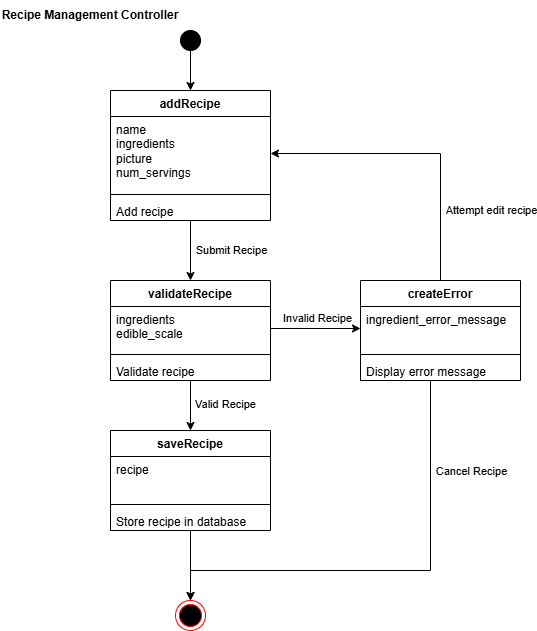

The diagram above was exported from draw.io. Its source (the exported page's mxGraphModel, read from the mxfile embedded in the PNG):
<mxGraphModel dx="1221" dy="725" grid="1" gridSize="10" guides="1" tooltips="1" connect="1" arrows="1" fold="1" page="1" pageScale="1" pageWidth="850" pageHeight="1100" math="0" shadow="0">
  <root>
    <mxCell id="0" />
    <mxCell id="1" parent="0" />
    <mxCell id="PxQ7InXhupTzI4fWnmpU-1" value="" style="ellipse;html=1;shape=endState;fillColor=#000000;strokeColor=#ff0000;" parent="1" vertex="1">
      <mxGeometry x="405" y="650" width="30" height="30" as="geometry" />
    </mxCell>
    <mxCell id="PxQ7InXhupTzI4fWnmpU-13" style="edgeStyle=orthogonalEdgeStyle;rounded=0;orthogonalLoop=1;jettySize=auto;html=1;exitX=0.5;exitY=1;exitDx=0;exitDy=0;entryX=0.5;entryY=0;entryDx=0;entryDy=0;" parent="1" source="PxQ7InXhupTzI4fWnmpU-2" target="PxQ7InXhupTzI4fWnmpU-9" edge="1">
      <mxGeometry relative="1" as="geometry" />
    </mxCell>
    <mxCell id="PxQ7InXhupTzI4fWnmpU-14" value="Submit Recipe" style="edgeLabel;html=1;align=center;verticalAlign=middle;resizable=0;points=[];" parent="PxQ7InXhupTzI4fWnmpU-13" connectable="0" vertex="1">
      <mxGeometry x="-0.0278" relative="1" as="geometry">
        <mxPoint x="40" as="offset" />
      </mxGeometry>
    </mxCell>
    <mxCell id="PxQ7InXhupTzI4fWnmpU-2" value="addRecipe" style="swimlane;fontStyle=1;align=center;verticalAlign=top;childLayout=stackLayout;horizontal=1;startSize=26;horizontalStack=0;resizeParent=1;resizeParentMax=0;resizeLast=0;collapsible=1;marginBottom=0;whiteSpace=wrap;html=1;" parent="1" vertex="1">
      <mxGeometry x="340" y="140" width="160" height="130" as="geometry">
        <mxRectangle x="340" y="140" width="100" height="30" as="alternateBounds" />
      </mxGeometry>
    </mxCell>
    <mxCell id="PxQ7InXhupTzI4fWnmpU-3" value="name&lt;div&gt;ingredients&lt;/div&gt;&lt;div&gt;picture&lt;/div&gt;&lt;div&gt;num_servings&lt;/div&gt;" style="text;strokeColor=none;fillColor=none;align=left;verticalAlign=top;spacingLeft=4;spacingRight=4;overflow=hidden;rotatable=0;points=[[0,0.5],[1,0.5]];portConstraint=eastwest;whiteSpace=wrap;html=1;" parent="PxQ7InXhupTzI4fWnmpU-2" vertex="1">
      <mxGeometry y="26" width="160" height="74" as="geometry" />
    </mxCell>
    <mxCell id="PxQ7InXhupTzI4fWnmpU-4" value="" style="line;strokeWidth=1;fillColor=none;align=left;verticalAlign=middle;spacingTop=-1;spacingLeft=3;spacingRight=3;rotatable=0;labelPosition=right;points=[];portConstraint=eastwest;strokeColor=inherit;" parent="PxQ7InXhupTzI4fWnmpU-2" vertex="1">
      <mxGeometry y="100" width="160" height="8" as="geometry" />
    </mxCell>
    <mxCell id="PxQ7InXhupTzI4fWnmpU-5" value="Add recipe" style="text;strokeColor=none;fillColor=none;align=left;verticalAlign=top;spacingLeft=4;spacingRight=4;overflow=hidden;rotatable=0;points=[[0,0.5],[1,0.5]];portConstraint=eastwest;whiteSpace=wrap;html=1;" parent="PxQ7InXhupTzI4fWnmpU-2" vertex="1">
      <mxGeometry y="108" width="160" height="22" as="geometry" />
    </mxCell>
    <mxCell id="PxQ7InXhupTzI4fWnmpU-35" style="edgeStyle=orthogonalEdgeStyle;rounded=0;orthogonalLoop=1;jettySize=auto;html=1;exitX=0.5;exitY=1;exitDx=0;exitDy=0;entryX=0.5;entryY=0;entryDx=0;entryDy=0;" parent="1" source="PxQ7InXhupTzI4fWnmpU-7" target="PxQ7InXhupTzI4fWnmpU-2" edge="1">
      <mxGeometry relative="1" as="geometry" />
    </mxCell>
    <mxCell id="PxQ7InXhupTzI4fWnmpU-7" value="" style="ellipse;whiteSpace=wrap;html=1;aspect=fixed;fillColor=#000000;" parent="1" vertex="1">
      <mxGeometry x="410" y="80" width="20" height="20" as="geometry" />
    </mxCell>
    <mxCell id="PxQ7InXhupTzI4fWnmpU-8" value="&lt;b&gt;Recipe Management Controller&lt;/b&gt;" style="text;html=1;align=center;verticalAlign=middle;whiteSpace=wrap;rounded=0;" parent="1" vertex="1">
      <mxGeometry x="230" y="50" width="180" height="30" as="geometry" />
    </mxCell>
    <mxCell id="PxQ7InXhupTzI4fWnmpU-27" style="edgeStyle=orthogonalEdgeStyle;rounded=0;orthogonalLoop=1;jettySize=auto;html=1;entryX=0.5;entryY=0;entryDx=0;entryDy=0;" parent="1" source="PxQ7InXhupTzI4fWnmpU-9" target="PxQ7InXhupTzI4fWnmpU-23" edge="1">
      <mxGeometry relative="1" as="geometry" />
    </mxCell>
    <mxCell id="PxQ7InXhupTzI4fWnmpU-28" value="Valid Recipe" style="edgeLabel;html=1;align=center;verticalAlign=middle;resizable=0;points=[];" parent="PxQ7InXhupTzI4fWnmpU-27" connectable="0" vertex="1">
      <mxGeometry x="-0.1" y="3" relative="1" as="geometry">
        <mxPoint x="31" as="offset" />
      </mxGeometry>
    </mxCell>
    <mxCell id="PxQ7InXhupTzI4fWnmpU-9" value="validateRecipe" style="swimlane;fontStyle=1;align=center;verticalAlign=top;childLayout=stackLayout;horizontal=1;startSize=26;horizontalStack=0;resizeParent=1;resizeParentMax=0;resizeLast=0;collapsible=1;marginBottom=0;whiteSpace=wrap;html=1;" parent="1" vertex="1">
      <mxGeometry x="340" y="330" width="160" height="100" as="geometry">
        <mxRectangle x="340" y="140" width="100" height="30" as="alternateBounds" />
      </mxGeometry>
    </mxCell>
    <mxCell id="PxQ7InXhupTzI4fWnmpU-10" value="ingredients&lt;div&gt;edible_scale&lt;/div&gt;" style="text;strokeColor=none;fillColor=none;align=left;verticalAlign=top;spacingLeft=4;spacingRight=4;overflow=hidden;rotatable=0;points=[[0,0.5],[1,0.5]];portConstraint=eastwest;whiteSpace=wrap;html=1;" parent="PxQ7InXhupTzI4fWnmpU-9" vertex="1">
      <mxGeometry y="26" width="160" height="44" as="geometry" />
    </mxCell>
    <mxCell id="PxQ7InXhupTzI4fWnmpU-11" value="" style="line;strokeWidth=1;fillColor=none;align=left;verticalAlign=middle;spacingTop=-1;spacingLeft=3;spacingRight=3;rotatable=0;labelPosition=right;points=[];portConstraint=eastwest;strokeColor=inherit;" parent="PxQ7InXhupTzI4fWnmpU-9" vertex="1">
      <mxGeometry y="70" width="160" height="8" as="geometry" />
    </mxCell>
    <mxCell id="PxQ7InXhupTzI4fWnmpU-12" value="Validate recipe" style="text;strokeColor=none;fillColor=none;align=left;verticalAlign=top;spacingLeft=4;spacingRight=4;overflow=hidden;rotatable=0;points=[[0,0.5],[1,0.5]];portConstraint=eastwest;whiteSpace=wrap;html=1;" parent="PxQ7InXhupTzI4fWnmpU-9" vertex="1">
      <mxGeometry y="78" width="160" height="22" as="geometry" />
    </mxCell>
    <mxCell id="PxQ7InXhupTzI4fWnmpU-31" style="edgeStyle=orthogonalEdgeStyle;rounded=0;orthogonalLoop=1;jettySize=auto;html=1;entryX=0.5;entryY=0;entryDx=0;entryDy=0;" parent="1" source="PxQ7InXhupTzI4fWnmpU-17" target="PxQ7InXhupTzI4fWnmpU-1" edge="1">
      <mxGeometry relative="1" as="geometry">
        <Array as="points">
          <mxPoint x="660" y="620" />
          <mxPoint x="420" y="620" />
        </Array>
      </mxGeometry>
    </mxCell>
    <mxCell id="PxQ7InXhupTzI4fWnmpU-32" value="Cancel Recipe" style="edgeLabel;html=1;align=center;verticalAlign=middle;resizable=0;points=[];" parent="PxQ7InXhupTzI4fWnmpU-31" connectable="0" vertex="1">
      <mxGeometry x="-0.4529" y="-3" relative="1" as="geometry">
        <mxPoint x="43" y="-36" as="offset" />
      </mxGeometry>
    </mxCell>
    <mxCell id="PxQ7InXhupTzI4fWnmpU-33" style="edgeStyle=orthogonalEdgeStyle;rounded=0;orthogonalLoop=1;jettySize=auto;html=1;exitX=0.5;exitY=0;exitDx=0;exitDy=0;entryX=1;entryY=0.5;entryDx=0;entryDy=0;" parent="1" source="PxQ7InXhupTzI4fWnmpU-17" target="PxQ7InXhupTzI4fWnmpU-3" edge="1">
      <mxGeometry relative="1" as="geometry" />
    </mxCell>
    <mxCell id="PxQ7InXhupTzI4fWnmpU-34" value="Attempt edit recipe" style="edgeLabel;html=1;align=center;verticalAlign=middle;resizable=0;points=[];" parent="PxQ7InXhupTzI4fWnmpU-33" connectable="0" vertex="1">
      <mxGeometry x="-0.3715" y="-2" relative="1" as="geometry">
        <mxPoint x="48" y="22" as="offset" />
      </mxGeometry>
    </mxCell>
    <mxCell id="PxQ7InXhupTzI4fWnmpU-17" value="createError" style="swimlane;fontStyle=1;align=center;verticalAlign=top;childLayout=stackLayout;horizontal=1;startSize=26;horizontalStack=0;resizeParent=1;resizeParentMax=0;resizeLast=0;collapsible=1;marginBottom=0;whiteSpace=wrap;html=1;" parent="1" vertex="1">
      <mxGeometry x="590" y="330" width="160" height="100" as="geometry">
        <mxRectangle x="340" y="140" width="100" height="30" as="alternateBounds" />
      </mxGeometry>
    </mxCell>
    <mxCell id="PxQ7InXhupTzI4fWnmpU-18" value="ingredient_error_message" style="text;strokeColor=none;fillColor=none;align=left;verticalAlign=top;spacingLeft=4;spacingRight=4;overflow=hidden;rotatable=0;points=[[0,0.5],[1,0.5]];portConstraint=eastwest;whiteSpace=wrap;html=1;" parent="PxQ7InXhupTzI4fWnmpU-17" vertex="1">
      <mxGeometry y="26" width="160" height="44" as="geometry" />
    </mxCell>
    <mxCell id="PxQ7InXhupTzI4fWnmpU-19" value="" style="line;strokeWidth=1;fillColor=none;align=left;verticalAlign=middle;spacingTop=-1;spacingLeft=3;spacingRight=3;rotatable=0;labelPosition=right;points=[];portConstraint=eastwest;strokeColor=inherit;" parent="PxQ7InXhupTzI4fWnmpU-17" vertex="1">
      <mxGeometry y="70" width="160" height="8" as="geometry" />
    </mxCell>
    <mxCell id="PxQ7InXhupTzI4fWnmpU-20" value="Display error message" style="text;strokeColor=none;fillColor=none;align=left;verticalAlign=top;spacingLeft=4;spacingRight=4;overflow=hidden;rotatable=0;points=[[0,0.5],[1,0.5]];portConstraint=eastwest;whiteSpace=wrap;html=1;" parent="PxQ7InXhupTzI4fWnmpU-17" vertex="1">
      <mxGeometry y="78" width="160" height="22" as="geometry" />
    </mxCell>
    <mxCell id="PxQ7InXhupTzI4fWnmpU-21" style="edgeStyle=orthogonalEdgeStyle;rounded=0;orthogonalLoop=1;jettySize=auto;html=1;exitX=1;exitY=0.5;exitDx=0;exitDy=0;entryX=0;entryY=0.5;entryDx=0;entryDy=0;" parent="1" source="PxQ7InXhupTzI4fWnmpU-10" target="PxQ7InXhupTzI4fWnmpU-18" edge="1">
      <mxGeometry relative="1" as="geometry" />
    </mxCell>
    <mxCell id="PxQ7InXhupTzI4fWnmpU-22" value="Invalid Recipe" style="edgeLabel;html=1;align=center;verticalAlign=middle;resizable=0;points=[];" parent="PxQ7InXhupTzI4fWnmpU-21" connectable="0" vertex="1">
      <mxGeometry x="0.0185" y="1" relative="1" as="geometry">
        <mxPoint y="-10" as="offset" />
      </mxGeometry>
    </mxCell>
    <mxCell id="PxQ7InXhupTzI4fWnmpU-29" style="edgeStyle=orthogonalEdgeStyle;rounded=0;orthogonalLoop=1;jettySize=auto;html=1;entryX=0.5;entryY=0;entryDx=0;entryDy=0;" parent="1" source="PxQ7InXhupTzI4fWnmpU-23" target="PxQ7InXhupTzI4fWnmpU-1" edge="1">
      <mxGeometry relative="1" as="geometry" />
    </mxCell>
    <mxCell id="PxQ7InXhupTzI4fWnmpU-23" value="saveRecipe" style="swimlane;fontStyle=1;align=center;verticalAlign=top;childLayout=stackLayout;horizontal=1;startSize=26;horizontalStack=0;resizeParent=1;resizeParentMax=0;resizeLast=0;collapsible=1;marginBottom=0;whiteSpace=wrap;html=1;" parent="1" vertex="1">
      <mxGeometry x="340" y="480" width="160" height="100" as="geometry">
        <mxRectangle x="340" y="140" width="100" height="30" as="alternateBounds" />
      </mxGeometry>
    </mxCell>
    <mxCell id="PxQ7InXhupTzI4fWnmpU-24" value="recipe" style="text;strokeColor=none;fillColor=none;align=left;verticalAlign=top;spacingLeft=4;spacingRight=4;overflow=hidden;rotatable=0;points=[[0,0.5],[1,0.5]];portConstraint=eastwest;whiteSpace=wrap;html=1;" parent="PxQ7InXhupTzI4fWnmpU-23" vertex="1">
      <mxGeometry y="26" width="160" height="44" as="geometry" />
    </mxCell>
    <mxCell id="PxQ7InXhupTzI4fWnmpU-25" value="" style="line;strokeWidth=1;fillColor=none;align=left;verticalAlign=middle;spacingTop=-1;spacingLeft=3;spacingRight=3;rotatable=0;labelPosition=right;points=[];portConstraint=eastwest;strokeColor=inherit;" parent="PxQ7InXhupTzI4fWnmpU-23" vertex="1">
      <mxGeometry y="70" width="160" height="8" as="geometry" />
    </mxCell>
    <mxCell id="PxQ7InXhupTzI4fWnmpU-26" value="Store recipe in database" style="text;strokeColor=none;fillColor=none;align=left;verticalAlign=top;spacingLeft=4;spacingRight=4;overflow=hidden;rotatable=0;points=[[0,0.5],[1,0.5]];portConstraint=eastwest;whiteSpace=wrap;html=1;" parent="PxQ7InXhupTzI4fWnmpU-23" vertex="1">
      <mxGeometry y="78" width="160" height="22" as="geometry" />
    </mxCell>
  </root>
</mxGraphModel>